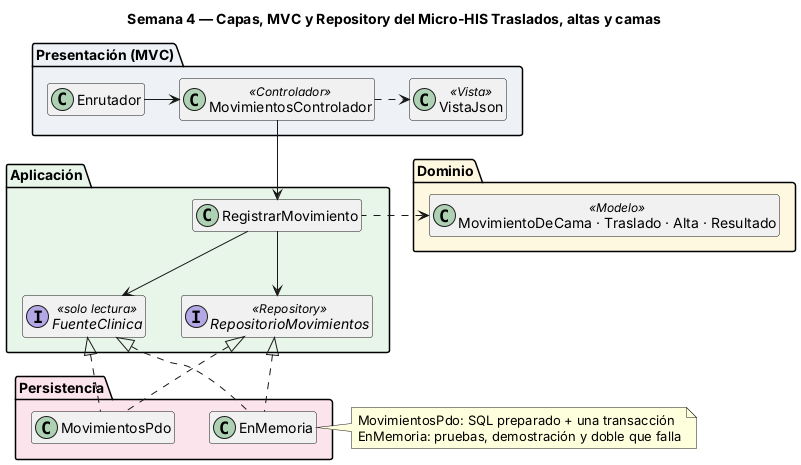

The diagram above was rendered by PlantUML. Its source (embedded in the PNG):
@startuml semana-04-capas-repository
title Semana 4 — Capas, MVC y Repository del Micro-HIS Traslados, altas y camas
skinparam defaultFontName Arial
hide empty members
package "Presentación (MVC)" #EEF2F7 {
  class Enrutador
  class MovimientosControlador <<Controlador>>
  class VistaJson <<Vista>>
}
package "Aplicación" #E8F5E9 {
  class RegistrarMovimiento
  interface RepositorioMovimientos <<Repository>>
  interface FuenteClinica <<solo lectura>>
}
package "Dominio" #FFF8E1 {
  class "MovimientoDeCama · Traslado · Alta · Resultado" as Dom <<Modelo>>
}
package "Persistencia" #FCE4EC {
  class MovimientosPdo
  class EnMemoria
}
Enrutador -right-> MovimientosControlador
MovimientosControlador -down-> RegistrarMovimiento
MovimientosControlador .right.> VistaJson
RegistrarMovimiento -down-> RepositorioMovimientos
RegistrarMovimiento -down-> FuenteClinica
RegistrarMovimiento .left.> Dom
MovimientosPdo .up.|> RepositorioMovimientos
MovimientosPdo .up.|> FuenteClinica
EnMemoria .up.|> RepositorioMovimientos
EnMemoria .up.|> FuenteClinica
note right of EnMemoria : MovimientosPdo: SQL preparado + una transacción\nEnMemoria: pruebas, demostración y doble que falla
@enduml